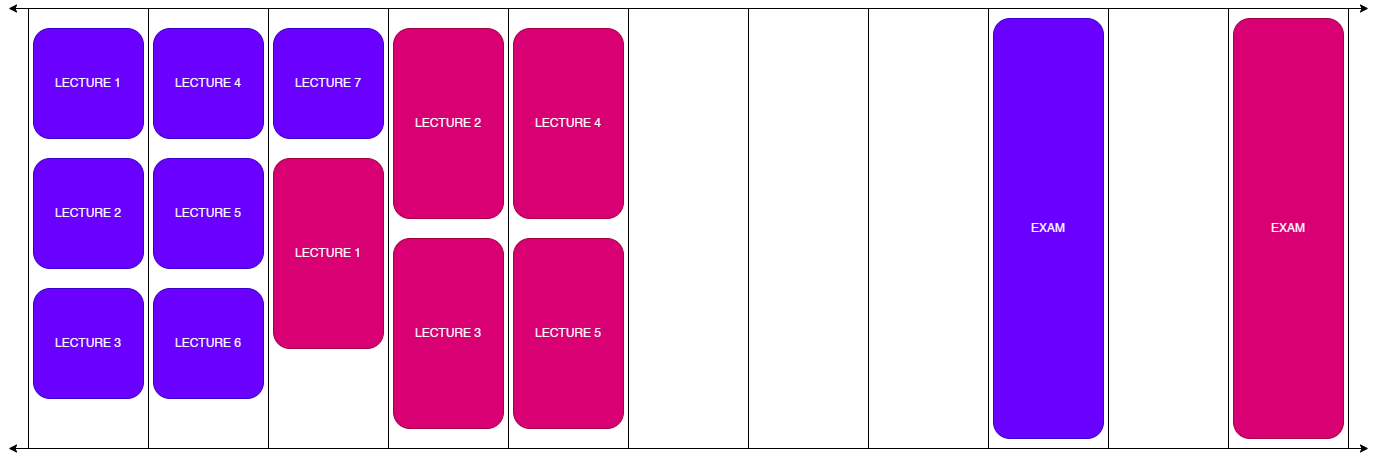

The diagram above was exported from draw.io. Its source (the exported page's mxGraphModel, read from the mxfile embedded in the PNG):
<mxGraphModel dx="1783" dy="1039" grid="1" gridSize="10" guides="1" tooltips="1" connect="1" arrows="1" fold="1" page="1" pageScale="1" pageWidth="1400" pageHeight="520" math="0" shadow="0">
  <root>
    <mxCell id="0" />
    <mxCell id="1" parent="0" />
    <mxCell id="nwG9B1XAI-CPU7kJkg9T-2" value="" style="endArrow=classic;startArrow=classic;html=1;rounded=0;strokeWidth=1;" edge="1" parent="1">
      <mxGeometry width="50" height="50" relative="1" as="geometry">
        <mxPoint x="20" y="480" as="sourcePoint" />
        <mxPoint x="1380" y="480" as="targetPoint" />
      </mxGeometry>
    </mxCell>
    <mxCell id="nwG9B1XAI-CPU7kJkg9T-7" value="" style="rounded=0;whiteSpace=wrap;html=1;fillColor=none;" vertex="1" parent="1">
      <mxGeometry x="40" y="40" width="120" height="440" as="geometry" />
    </mxCell>
    <mxCell id="nwG9B1XAI-CPU7kJkg9T-8" value="" style="rounded=0;whiteSpace=wrap;html=1;fillColor=none;" vertex="1" parent="1">
      <mxGeometry x="160" y="40" width="120" height="440" as="geometry" />
    </mxCell>
    <mxCell id="nwG9B1XAI-CPU7kJkg9T-9" value="" style="rounded=0;whiteSpace=wrap;html=1;fillColor=none;" vertex="1" parent="1">
      <mxGeometry x="280" y="40" width="120" height="440" as="geometry" />
    </mxCell>
    <mxCell id="nwG9B1XAI-CPU7kJkg9T-10" value="" style="rounded=0;whiteSpace=wrap;html=1;fillColor=none;" vertex="1" parent="1">
      <mxGeometry x="400" y="40" width="120" height="440" as="geometry" />
    </mxCell>
    <mxCell id="nwG9B1XAI-CPU7kJkg9T-11" value="" style="rounded=0;whiteSpace=wrap;html=1;fillColor=none;" vertex="1" parent="1">
      <mxGeometry x="520" y="40" width="120" height="440" as="geometry" />
    </mxCell>
    <mxCell id="nwG9B1XAI-CPU7kJkg9T-12" value="" style="rounded=0;whiteSpace=wrap;html=1;fillColor=none;" vertex="1" parent="1">
      <mxGeometry x="640" y="40" width="120" height="440" as="geometry" />
    </mxCell>
    <mxCell id="nwG9B1XAI-CPU7kJkg9T-13" value="" style="rounded=0;whiteSpace=wrap;html=1;fillColor=none;" vertex="1" parent="1">
      <mxGeometry x="760" y="40" width="120" height="440" as="geometry" />
    </mxCell>
    <mxCell id="nwG9B1XAI-CPU7kJkg9T-14" value="" style="rounded=0;whiteSpace=wrap;html=1;fillColor=none;" vertex="1" parent="1">
      <mxGeometry x="880" y="40" width="120" height="440" as="geometry" />
    </mxCell>
    <mxCell id="nwG9B1XAI-CPU7kJkg9T-15" value="" style="rounded=0;whiteSpace=wrap;html=1;fillColor=none;" vertex="1" parent="1">
      <mxGeometry x="1000" y="40" width="120" height="440" as="geometry" />
    </mxCell>
    <mxCell id="nwG9B1XAI-CPU7kJkg9T-16" value="" style="rounded=0;whiteSpace=wrap;html=1;fillColor=none;" vertex="1" parent="1">
      <mxGeometry x="1120" y="40" width="120" height="440" as="geometry" />
    </mxCell>
    <mxCell id="nwG9B1XAI-CPU7kJkg9T-17" value="" style="rounded=0;whiteSpace=wrap;html=1;fillColor=none;" vertex="1" parent="1">
      <mxGeometry x="1240" y="40" width="120" height="440" as="geometry" />
    </mxCell>
    <mxCell id="nwG9B1XAI-CPU7kJkg9T-18" value="EXAM" style="rounded=1;whiteSpace=wrap;html=1;fillColor=#d80073;strokeColor=#A50040;fontColor=#ffffff;" vertex="1" parent="1">
      <mxGeometry x="1245" y="50" width="110" height="420" as="geometry" />
    </mxCell>
    <mxCell id="nwG9B1XAI-CPU7kJkg9T-21" value="LECTURE 1" style="rounded=1;whiteSpace=wrap;html=1;fillColor=#6a00ff;strokeColor=#3700CC;fontColor=#ffffff;" vertex="1" parent="1">
      <mxGeometry x="45" y="60" width="110" height="110" as="geometry" />
    </mxCell>
    <mxCell id="nwG9B1XAI-CPU7kJkg9T-22" value="LECTURE 2" style="rounded=1;whiteSpace=wrap;html=1;fillColor=#6a00ff;strokeColor=#3700CC;align=center;verticalAlign=middle;fontFamily=Helvetica;fontSize=12;fontColor=#ffffff;" vertex="1" parent="1">
      <mxGeometry x="45" y="190" width="110" height="110" as="geometry" />
    </mxCell>
    <mxCell id="nwG9B1XAI-CPU7kJkg9T-23" value="LECTURE 3" style="rounded=1;whiteSpace=wrap;html=1;fillColor=#6a00ff;strokeColor=#3700CC;align=center;verticalAlign=middle;fontFamily=Helvetica;fontSize=12;fontColor=#ffffff;" vertex="1" parent="1">
      <mxGeometry x="45" y="320" width="110" height="110" as="geometry" />
    </mxCell>
    <mxCell id="nwG9B1XAI-CPU7kJkg9T-24" value="LECTURE 4" style="rounded=1;whiteSpace=wrap;html=1;fillColor=#6a00ff;strokeColor=#3700CC;fontColor=#ffffff;" vertex="1" parent="1">
      <mxGeometry x="165" y="60" width="110" height="110" as="geometry" />
    </mxCell>
    <mxCell id="nwG9B1XAI-CPU7kJkg9T-25" value="LECTURE 5" style="rounded=1;whiteSpace=wrap;html=1;fillColor=#6a00ff;strokeColor=#3700CC;align=center;verticalAlign=middle;fontFamily=Helvetica;fontSize=12;fontColor=#ffffff;" vertex="1" parent="1">
      <mxGeometry x="165" y="190" width="110" height="110" as="geometry" />
    </mxCell>
    <mxCell id="nwG9B1XAI-CPU7kJkg9T-26" value="LECTURE 6" style="rounded=1;whiteSpace=wrap;html=1;fillColor=#6a00ff;strokeColor=#3700CC;align=center;verticalAlign=middle;fontFamily=Helvetica;fontSize=12;fontColor=#ffffff;" vertex="1" parent="1">
      <mxGeometry x="165" y="320" width="110" height="110" as="geometry" />
    </mxCell>
    <mxCell id="nwG9B1XAI-CPU7kJkg9T-27" value="LECTURE 7" style="rounded=1;whiteSpace=wrap;html=1;fillColor=#6a00ff;strokeColor=#3700CC;align=center;verticalAlign=middle;fontFamily=Helvetica;fontSize=12;fontColor=#ffffff;" vertex="1" parent="1">
      <mxGeometry x="285" y="60" width="110" height="110" as="geometry" />
    </mxCell>
    <mxCell id="nwG9B1XAI-CPU7kJkg9T-28" value="EXAM" style="rounded=1;whiteSpace=wrap;html=1;fillColor=#6a00ff;strokeColor=#3700CC;glass=0;shadow=0;fontColor=#ffffff;" vertex="1" parent="1">
      <mxGeometry x="1005" y="50" width="110" height="420" as="geometry" />
    </mxCell>
    <mxCell id="nwG9B1XAI-CPU7kJkg9T-30" value="LECTURE 1" style="rounded=1;whiteSpace=wrap;html=1;fillColor=#d80073;strokeColor=#A50040;align=center;verticalAlign=middle;fontFamily=Helvetica;fontSize=12;fontColor=#ffffff;" vertex="1" parent="1">
      <mxGeometry x="285" y="190" width="110" height="190" as="geometry" />
    </mxCell>
    <mxCell id="nwG9B1XAI-CPU7kJkg9T-31" value="LECTURE 2" style="rounded=1;whiteSpace=wrap;html=1;fillColor=#d80073;strokeColor=#A50040;align=center;verticalAlign=middle;fontFamily=Helvetica;fontSize=12;fontColor=#ffffff;" vertex="1" parent="1">
      <mxGeometry x="405" y="60" width="110" height="190" as="geometry" />
    </mxCell>
    <mxCell id="nwG9B1XAI-CPU7kJkg9T-32" value="LECTURE 3" style="rounded=1;whiteSpace=wrap;html=1;fillColor=#d80073;strokeColor=#A50040;align=center;verticalAlign=middle;fontFamily=Helvetica;fontSize=12;fontColor=#ffffff;" vertex="1" parent="1">
      <mxGeometry x="405" y="270" width="110" height="190" as="geometry" />
    </mxCell>
    <mxCell id="nwG9B1XAI-CPU7kJkg9T-33" value="LECTURE 4" style="rounded=1;whiteSpace=wrap;html=1;fillColor=#d80073;strokeColor=#A50040;align=center;verticalAlign=middle;fontFamily=Helvetica;fontSize=12;fontColor=#ffffff;" vertex="1" parent="1">
      <mxGeometry x="525" y="60" width="110" height="190" as="geometry" />
    </mxCell>
    <mxCell id="nwG9B1XAI-CPU7kJkg9T-34" value="LECTURE 5" style="rounded=1;whiteSpace=wrap;html=1;fillColor=#d80073;strokeColor=#A50040;align=center;verticalAlign=middle;fontFamily=Helvetica;fontSize=12;fontColor=#ffffff;" vertex="1" parent="1">
      <mxGeometry x="525" y="270" width="110" height="190" as="geometry" />
    </mxCell>
    <mxCell id="nwG9B1XAI-CPU7kJkg9T-35" value="" style="endArrow=classic;startArrow=classic;html=1;rounded=0;strokeWidth=1;" edge="1" parent="1">
      <mxGeometry width="50" height="50" relative="1" as="geometry">
        <mxPoint x="20" y="40" as="sourcePoint" />
        <mxPoint x="1380" y="40" as="targetPoint" />
      </mxGeometry>
    </mxCell>
  </root>
</mxGraphModel>